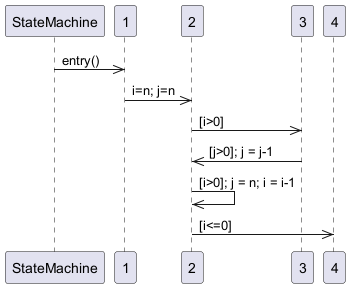

The diagram above was rendered by PlantUML. Its source (embedded in the PNG):
@startuml
participant StateMachine
participant State1 as "1"
participant State2 as "2"
participant State3 as "3"
participant State4 as "4"
StateMachine ->> State1 : entry()
State1 ->> State2 : i=n; j=n
State2 ->> State3 : [i>0]
State3 ->> State2 : [j>0]; j = j-1
State2 ->> State2 : [i>0]; j = n; i = i-1
State2 ->> State4 : [i<=0]
@enduml